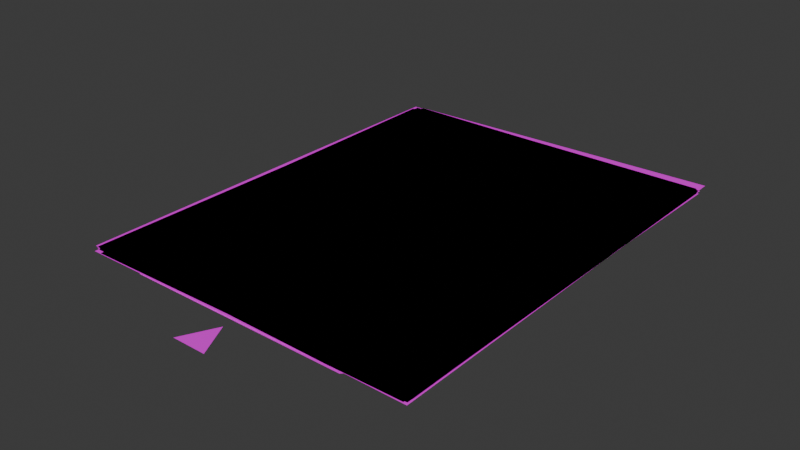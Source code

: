 # Source: Cards.blend  (saved by Blender 4.0.36; exported with 4.5.12 LTS)
import bpy
from mathutils import Matrix  # noqa: F401  (used for matrix-valued properties, if any)

bpy.ops.wm.read_factory_settings(use_empty=True)
scene = bpy.context.scene
scene.name = 'Scene'

# ---- collections
col_export = bpy.data.collections.new('Export'); scene.collection.children.link(col_export)
col_collection_2 = bpy.data.collections.new('Collection 2'); scene.collection.children.link(col_collection_2)

# ---- images (referenced by path relative to the original .blend; pixels are not part of the script)
import os
ASSET_DIR = os.environ.get("B2B_ASSET_DIR", "")  # directory of the original .blend (textures are referenced by path, not embedded)
HERE = os.path.dirname(os.path.abspath(__file__))  # packed textures are extracted next to this script under _unpacked/

def load_image(name, relpath, width, height, colorspace="sRGB"):
    """Load a texture the original file referenced (path relative to the .blend, or extracted next to this script)."""
    p = next((c for c in (os.path.join(HERE, relpath), os.path.join(ASSET_DIR, relpath)) if relpath and os.path.exists(c)), "")
    if p:
        img = bpy.data.images.load(p, check_existing=True)
        img.name = name
    else:  # same state as the original file: an image datablock whose file is absent (Cycles renders it pink)
        img = bpy.data.images.new(name, width, height)
        img.source = "FILE"
        img.filepath = "//" + (relpath or name)
    img.colorspace_settings.name = colorspace
    return img
img_textureatlas_02_png = load_image('TextureAtlas_02.png', 'TextureAtlas_02.png', 1024, 1024, 'sRGB')

# ---- materials (node trees are filled in below, after node groups)
mat_material = bpy.data.materials.new('Material')
mat_material.alpha_threshold = 0.0
mat_material.use_transparent_shadow = False
mat_material.roughness = 0.5
mat_material.line_color = (0.0, 0.0, 0.0, 1.0)

# ---- material node trees
mat_material.use_nodes = True; mat_material.node_tree.nodes.clear()
_N = mat_material.node_tree.nodes; _L = mat_material.node_tree.links
n0 = _N.new('ShaderNodeOutputMaterial'); n0.name = 'Material Output'; n0.location = (300, 300)
n1 = _N.new('ShaderNodeBsdfPrincipled'); n1.name = 'Principled BSDF'; n1.location = (10, 300)
n1.inputs[3].default_value = 1.45
n2 = _N.new('ShaderNodeTexImage'); n2.name = 'Image Texture'; n2.location = (-363, 278)
n2.image = img_textureatlas_02_png
_L.new(n1.outputs[0], n0.inputs[0])
_L.new(n2.outputs[0], n1.inputs[0])
_L.new(n2.outputs[1], n1.inputs[4])
n0.is_active_output = True

# ---- world
world_world = bpy.data.worlds.new('World'); scene.world = world_world
world_world.use_nodes = True; world_world.node_tree.nodes.clear()
_N = world_world.node_tree.nodes; _L = world_world.node_tree.links
n0 = _N.new('ShaderNodeOutputWorld'); n0.name = 'World Output'; n0.location = (300, 300)
n1 = _N.new('ShaderNodeBackground'); n1.name = 'Background'; n1.location = (10, 300)
n1.inputs[0].default_value = (0.05088, 0.05088, 0.05088, 1.0)
_L.new(n1.outputs[0], n0.inputs[0])
n0.is_active_output = True
world_world.color = (0.05088, 0.05088, 0.05088)
world_world.use_sun_shadow = False
world_world.sun_shadow_jitter_overblur = 0.0

# ---- meshes
me_plane_003 = bpy.data.meshes.new('Plane.003')
me_plane_003.from_pydata([(-0.2434, 0.3353, 0.0), (-0.2434, -0.2942, 0.0), (0.2421, 0.3533, 0.0), (0.247, -0.3001, 0.0)], [], [(1, 3, 2, 0)])
_uv = me_plane_003.uv_layers.new(name='UVMap')
_uv.uv.foreach_set('vector', [0.2572, 0.6577, 0.5024, 0.6548, 0.5, 0.9815, 0.2572, 0.9725])
me_plane_003.materials.append(mat_material)
me_plane_003.update()
me_plane_004 = bpy.data.meshes.new('Plane.004')
me_plane_004.from_pydata([(-0.2473, -0.3011, 0.0), (-0.252, 0.3239, 0.0), (0.2398, 0.3265, 0.0), (0.2423, -0.2973, 0.0)], [], [(0, 3, 2, 1)])
_uv = me_plane_004.uv_layers.new(name='UVMap')
_uv.uv.foreach_set('vector', [0.5024, 0.6548, 0.7472, 0.6567, 0.7459, 0.9686, 0.5001, 0.9673])
me_plane_004.materials.append(mat_material)
me_plane_004.update()
me_plane = bpy.data.meshes.new('Plane')
me_plane.from_pydata([(-0.02398, -0.3645, 0.0), (0.02506, -0.3645, 0.0), (0.00054, -0.3154, 0.0), (-0.1754, -0.2863, -0.0008816), (0.1696, -0.2863, -0.0008816), (-0.1636, -0.2991, -0.0008816), (0.1578, -0.2991, -0.0008816)], [], [(0, 1, 2), (3, 5, 6, 4)])
_uv = me_plane.uv_layers.new(name='UVMap')
_uv.uv.foreach_set('vector', [0.1327, 0.2879, 0.1327, 0.2879, 0.1327, 0.2879, 0.1327, 0.2879, 0.1327, 0.2879, 0.1327, 0.2879, 0.1327, 0.2879])
me_plane.materials.append(mat_material)
me_plane.update()
me_plane_005 = bpy.data.meshes.new('Plane.005')
me_plane_005.from_pydata([(-0.2512, 0.3303, 0.0), (-0.2487, -0.2935, 0.0), (0.2392, 0.3309, 0.0), (0.2323, -0.2893, 0.0)], [], [(1, 3, 2, 0)])
_uv = me_plane_005.uv_layers.new(name='UVMap')
_uv.uv.foreach_set('vector', [0.7472, 0.6567, 0.9877, 0.6588, 0.9912, 0.9689, 0.7459, 0.9686])
me_plane_005.materials.append(mat_material)
me_plane_005.update()
me_plane_006 = bpy.data.meshes.new('Plane.006')
me_plane_006.from_pydata([(0.2433, 0.3126, 0.0), (-0.2401, 0.3144, 0.0), (-0.2383, -0.3135, 0.0), (0.2352, -0.3135, 0.0)], [], [(1, 2, 3, 0)])
_uv = me_plane_006.uv_layers.new(name='UVMap')
_uv.uv.foreach_set('vector', [0.0155, 0.6586, 0.01643, 0.3446, 0.2532, 0.3446, 0.2572, 0.6577])
me_plane_006.materials.append(mat_material)
me_plane_006.update()
me_plane_007 = bpy.data.meshes.new('Plane.007')
me_plane_007.from_pydata([(-0.2411, 0.3134, 0.0), (0.2493, 0.3075, 0.0), (-0.2491, -0.3127, 0.0), (0.2409, -0.3082, 0.0)], [], [(2, 3, 1, 0)])
_uv = me_plane_007.uv_layers.new(name='UVMap')
_uv.uv.foreach_set('vector', [0.2532, 0.3446, 0.4982, 0.3469, 0.5024, 0.6548, 0.2572, 0.6577])
me_plane_007.materials.append(mat_material)
me_plane_007.update()
me_plane_008 = bpy.data.meshes.new('Plane.008')
me_plane_008.from_pydata([(-0.2391, 0.3315, 0.0), (0.2344, 0.3315, 0.0), (0.2354, -0.2905, 0.0), (-0.2399, -0.2982, 0.0)], [], [(1, 0, 3, 2)])
_uv = me_plane_008.uv_layers.new(name='UVMap')
_uv.uv.foreach_set('vector', [0.2532, 0.3446, 0.01643, 0.3446, 0.01603, 0.02977, 0.2537, 0.03363])
me_plane_008.materials.append(mat_material)
me_plane_008.update()
me_plane_009 = bpy.data.meshes.new('Plane.009')
me_plane_009.from_pydata([(-0.2485, 0.3246, 0.0), (0.241, 0.3284, 0.0), (-0.257, -0.2911, 0.0), (0.2435, -0.2864, 0.0)], [], [(2, 3, 1, 0)])
_uv = me_plane_009.uv_layers.new(name='UVMap')
_uv.uv.foreach_set('vector', [0.4982, 0.3469, 0.7484, 0.3492, 0.7472, 0.6567, 0.5024, 0.6548])
me_plane_009.materials.append(mat_material)
me_plane_009.update()
me_plane_010 = bpy.data.meshes.new('Plane.010')
me_plane_010.from_pydata([(-0.2482, 0.3285, 0.0), (0.2328, 0.3328, 0.0), (-0.2457, -0.2863, 0.0), (0.2358, -0.2911, 0.0)], [], [(2, 3, 1, 0)])
_uv = me_plane_010.uv_layers.new(name='UVMap')
_uv.uv.foreach_set('vector', [0.7484, 0.3492, 0.9892, 0.3469, 0.9877, 0.6588, 0.7472, 0.6567])
me_plane_010.materials.append(mat_material)
me_plane_010.update()
me_plane_011 = bpy.data.meshes.new('Plane.011')
me_plane_011.from_pydata([(-0.2518, 0.3333, 0.0), (0.2382, 0.3378, 0.0), (-0.2482, -0.1253, 0.0), (-0.2482, -0.1253, 0.0), (-0.2508, -0.2887, 0.0), (0.2367, 0.09403, 0.0), (0.2367, 0.09403, 0.0), (0.2343, -0.2872, 0.0)], [], [(5, 1, 0, 3), (4, 7, 6, 2)])
_uv = me_plane_011.uv_layers.new(name='UVMap')
_uv.uv.foreach_set('vector', [0.4974, 0.225, 0.4982, 0.3469, 0.2532, 0.3446, 0.255, 0.1153, 0.2537, 0.03363, 0.4962, 0.03437, 0.4974, 0.225, 0.255, 0.1153])
me_plane_011.materials.append(mat_material)
me_plane_011.update()
me_plane_012 = bpy.data.meshes.new('Plane.012')
me_plane_012.from_pydata([(-0.2567, 0.335, 0.0), (-0.2583, 0.09118, 0.0), (-0.2583, 0.09118, 0.0), (-0.2606, -0.29, 0.0), (0.2349, 0.3143, 0.0), (0.2358, 0.3396, 0.0), (0.2349, 0.3143, 0.0), (0.232, -0.2907, 0.0)], [], [(6, 5, 0, 1), (3, 7, 4, 2)])
_uv = me_plane_012.uv_layers.new(name='UVMap')
_uv.uv.foreach_set('vector', [0.744, 0.3365, 0.7444, 0.3492, 0.4982, 0.3469, 0.4974, 0.225, 0.4962, 0.03437, 0.7426, 0.03403, 0.744, 0.3365, 0.4974, 0.225])
me_plane_012.materials.append(mat_material)
me_plane_012.update()
me_plane_002 = bpy.data.meshes.new('Plane.002')
me_plane_002.from_pydata([(-0.2438, 0.3376, 0.0), (0.2432, 0.3358, 0.0), (0.2432, -0.2937, 0.0), (-0.2402, -0.2919, 0.0)], [], [(0, 3, 2, 1)])
_uv = me_plane_002.uv_layers.new(name='UVMap')
_uv.uv.foreach_set('vector', [0.0137, 0.9734, 0.0155, 0.6586, 0.2572, 0.6577, 0.2572, 0.9725])
me_plane_002.materials.append(mat_material)
me_plane_002.update()

# ---- objects
ob_zap = bpy.data.objects.new('Zap', me_plane_003)
ob_nos = bpy.data.objects.new('Nos', me_plane_004)
ob_outline = bpy.data.objects.new('Outline', me_plane)
ob_honk = bpy.data.objects.new('Honk', me_plane_005)
ob_wormhole = bpy.data.objects.new('WormHole', me_plane_006)
ob_warpdrive = bpy.data.objects.new('WarpDrive', me_plane_007)
ob_antimattercannon = bpy.data.objects.new('AntimatterCannon', me_plane_008)
ob_electronblaster = bpy.data.objects.new('ElectronBlaster', me_plane_009)
ob_meathook = bpy.data.objects.new('MeatHook', me_plane_010)
ob_flamethrower = bpy.data.objects.new('FlameThrower', me_plane_011)
ob_regenerate = bpy.data.objects.new('Regenerate', me_plane_012)
ob_back = bpy.data.objects.new('Back', me_plane_002)

# ---- transforms, parenting, visibility, modifiers, constraints
ob_zap.location = (-0.0009626, 0.002354, 0.0)
ob_nos.location = (-0.002685, 0.001714, 0.0)
ob_outline.location = (0.0, 0.0, 0.0)
ob_honk.location = (0.0, 0.0, 0.0)
ob_wormhole.location = (-0.001115, 0.01935, 0.0)
ob_warpdrive.location = (-0.003528, 0.01963, 0.0)
ob_antimattercannon.location = (0.0, 0.0, 0.0)
ob_electronblaster.location = (0.0, 0.0, 0.0)
ob_meathook.location = (0.0, 0.0, 0.0)
ob_flamethrower.location = (0.0, 0.0, 0.0)
ob_regenerate.location = (0.0, 0.0, 0.0)
ob_back.location = (0.0, 0.0, 0.0)

# ---- collection membership
col_export.objects.link(ob_zap)
col_export.objects.link(ob_nos)
col_export.objects.link(ob_outline)
col_export.objects.link(ob_honk)
col_export.objects.link(ob_wormhole)
col_export.objects.link(ob_warpdrive)
col_export.objects.link(ob_antimattercannon)
col_export.objects.link(ob_electronblaster)
col_export.objects.link(ob_meathook)
col_export.objects.link(ob_flamethrower)
col_export.objects.link(ob_regenerate)
col_collection_2.objects.link(ob_back)

# ---- scene / render settings (as saved in the file)
scene.frame_start = 1; scene.frame_end = 250; scene.frame_set(2)
scene.render.engine = 'BLENDER_EEVEE_NEXT'
scene.cycles.sampling_pattern = 'TABULATED_SOBOL'
bpy.context.view_layer.update()

# ---- added for rendering (the .blend has no active camera and no usable light): camera, sun
cam_auto = bpy.data.cameras.new('AutoCamera')
cam_auto.lens = 50.0
cam_auto.sensor_width = 36.0
cam_auto.clip_end = 1000.0
ob_auto_camera = bpy.data.objects.new('AutoCamera', cam_auto)
scene.collection.objects.link(ob_auto_camera)
ob_auto_camera.location = (0.807389, -0.982015, 0.6513)
ob_auto_camera.rotation_euler = (1.09748, -7.21219e-08, 0.694738)
scene.camera = ob_auto_camera
light_auto_sun = bpy.data.lights.new('AutoSun', 'SUN')
light_auto_sun.energy = 3.0
light_auto_sun.angle = 0.0523599
ob_auto_sun = bpy.data.objects.new('AutoSun', light_auto_sun)
scene.collection.objects.link(ob_auto_sun)
ob_auto_sun.rotation_euler = (0.872665, 0.174533, 0.523599)
bpy.context.view_layer.update()
